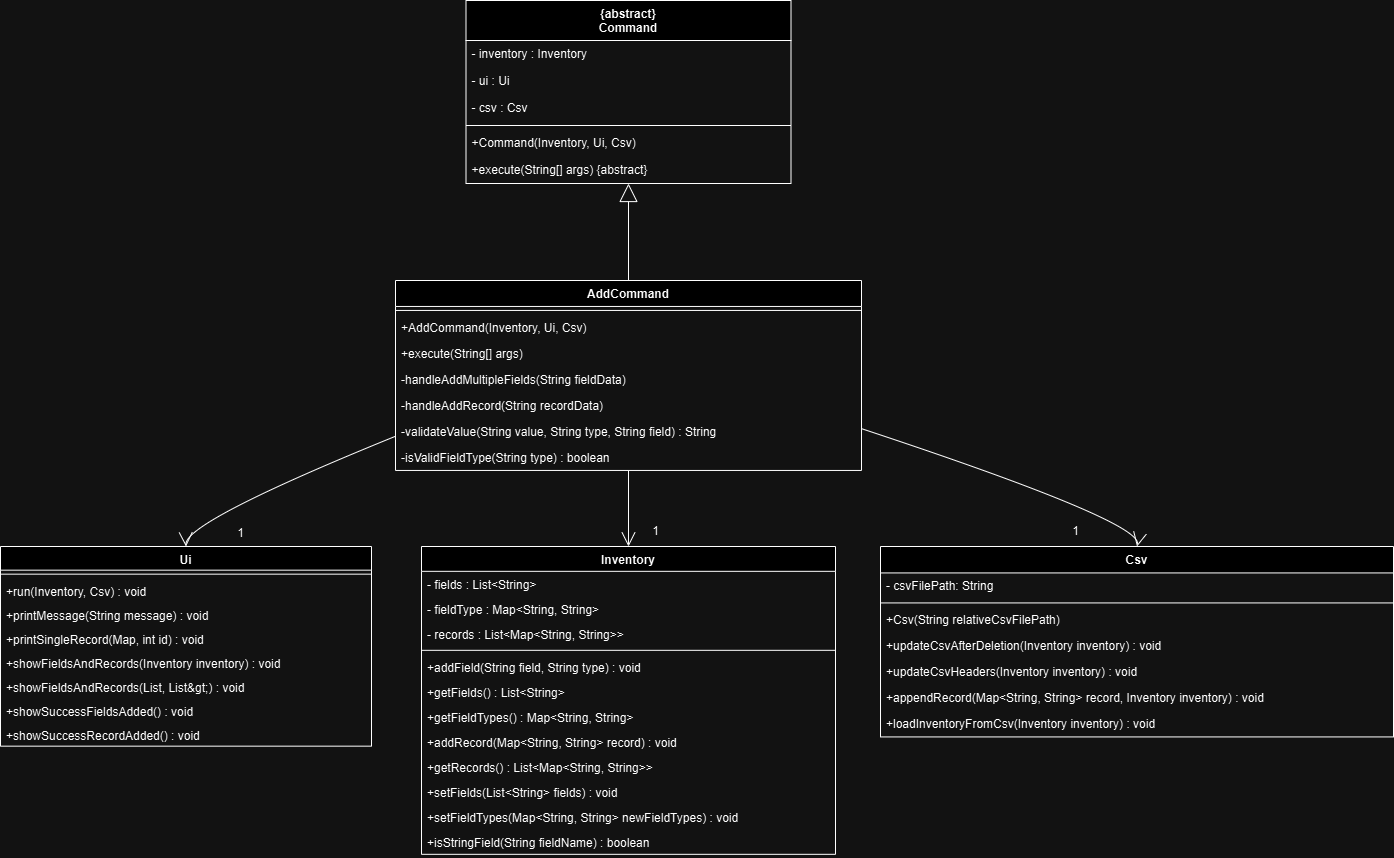

The diagram above was exported from draw.io. Its source (the exported page's mxGraphModel, read from the mxfile embedded in the PNG):
<mxGraphModel dx="1979" dy="1308" grid="1" gridSize="10" guides="1" tooltips="1" connect="1" arrows="1" fold="1" page="0" pageScale="1" pageWidth="850" pageHeight="1100" math="0" shadow="0">
  <root>
    <mxCell id="0" />
    <mxCell id="1" parent="0" />
    <mxCell id="Kw51EK9g0czsZE9vmnnT-7" value="{abstract}&#10;Command" style="swimlane;fontStyle=1;align=center;verticalAlign=top;childLayout=stackLayout;horizontal=1;startSize=40;horizontalStack=0;resizeParent=1;resizeParentMax=0;resizeLast=0;collapsible=0;marginBottom=0;" vertex="1" parent="1">
      <mxGeometry x="485.5" y="-40" width="325" height="183" as="geometry" />
    </mxCell>
    <mxCell id="Kw51EK9g0czsZE9vmnnT-8" value="- inventory : Inventory " style="text;strokeColor=none;fillColor=none;align=left;verticalAlign=top;spacingLeft=4;spacingRight=4;overflow=hidden;rotatable=0;points=[[0,0.5],[1,0.5]];portConstraint=eastwest;" vertex="1" parent="Kw51EK9g0czsZE9vmnnT-7">
      <mxGeometry y="40" width="325" height="27" as="geometry" />
    </mxCell>
    <mxCell id="Kw51EK9g0czsZE9vmnnT-9" value="- ui : Ui" style="text;strokeColor=none;fillColor=none;align=left;verticalAlign=top;spacingLeft=4;spacingRight=4;overflow=hidden;rotatable=0;points=[[0,0.5],[1,0.5]];portConstraint=eastwest;" vertex="1" parent="Kw51EK9g0czsZE9vmnnT-7">
      <mxGeometry y="67" width="325" height="27" as="geometry" />
    </mxCell>
    <mxCell id="Kw51EK9g0czsZE9vmnnT-10" value="- csv : Csv" style="text;strokeColor=none;fillColor=none;align=left;verticalAlign=top;spacingLeft=4;spacingRight=4;overflow=hidden;rotatable=0;points=[[0,0.5],[1,0.5]];portConstraint=eastwest;" vertex="1" parent="Kw51EK9g0czsZE9vmnnT-7">
      <mxGeometry y="94" width="325" height="27" as="geometry" />
    </mxCell>
    <mxCell id="Kw51EK9g0czsZE9vmnnT-11" style="line;strokeWidth=1;fillColor=none;align=left;verticalAlign=middle;spacingTop=-1;spacingLeft=3;spacingRight=3;rotatable=0;labelPosition=right;points=[];portConstraint=eastwest;strokeColor=inherit;" vertex="1" parent="Kw51EK9g0czsZE9vmnnT-7">
      <mxGeometry y="121" width="325" height="8" as="geometry" />
    </mxCell>
    <mxCell id="Kw51EK9g0czsZE9vmnnT-12" value="+Command(Inventory, Ui, Csv)" style="text;strokeColor=none;fillColor=none;align=left;verticalAlign=top;spacingLeft=4;spacingRight=4;overflow=hidden;rotatable=0;points=[[0,0.5],[1,0.5]];portConstraint=eastwest;" vertex="1" parent="Kw51EK9g0czsZE9vmnnT-7">
      <mxGeometry y="129" width="325" height="27" as="geometry" />
    </mxCell>
    <mxCell id="Kw51EK9g0czsZE9vmnnT-13" value="+execute(String[] args) {abstract}" style="text;strokeColor=none;fillColor=none;align=left;verticalAlign=top;spacingLeft=4;spacingRight=4;overflow=hidden;rotatable=0;points=[[0,0.5],[1,0.5]];portConstraint=eastwest;" vertex="1" parent="Kw51EK9g0czsZE9vmnnT-7">
      <mxGeometry y="156" width="325" height="27" as="geometry" />
    </mxCell>
    <mxCell id="Kw51EK9g0czsZE9vmnnT-14" value="AddCommand" style="swimlane;fontStyle=1;align=center;verticalAlign=top;childLayout=stackLayout;horizontal=1;startSize=25.946428298950195;horizontalStack=0;resizeParent=1;resizeParentMax=0;resizeLast=0;collapsible=0;marginBottom=0;" vertex="1" parent="1">
      <mxGeometry x="415" y="240" width="466" height="189.9464282989502" as="geometry" />
    </mxCell>
    <mxCell id="Kw51EK9g0czsZE9vmnnT-16" style="line;strokeWidth=1;fillColor=none;align=left;verticalAlign=middle;spacingTop=-1;spacingLeft=3;spacingRight=3;rotatable=0;labelPosition=right;points=[];portConstraint=eastwest;strokeColor=inherit;" vertex="1" parent="Kw51EK9g0czsZE9vmnnT-14">
      <mxGeometry y="25.946428298950195" width="466" height="8" as="geometry" />
    </mxCell>
    <mxCell id="Kw51EK9g0czsZE9vmnnT-17" value="+AddCommand(Inventory, Ui, Csv)" style="text;strokeColor=none;fillColor=none;align=left;verticalAlign=top;spacingLeft=4;spacingRight=4;overflow=hidden;rotatable=0;points=[[0,0.5],[1,0.5]];portConstraint=eastwest;" vertex="1" parent="Kw51EK9g0czsZE9vmnnT-14">
      <mxGeometry y="33.946428298950195" width="466" height="26" as="geometry" />
    </mxCell>
    <mxCell id="Kw51EK9g0czsZE9vmnnT-18" value="+execute(String[] args)" style="text;strokeColor=none;fillColor=none;align=left;verticalAlign=top;spacingLeft=4;spacingRight=4;overflow=hidden;rotatable=0;points=[[0,0.5],[1,0.5]];portConstraint=eastwest;" vertex="1" parent="Kw51EK9g0czsZE9vmnnT-14">
      <mxGeometry y="59.946428298950195" width="466" height="26" as="geometry" />
    </mxCell>
    <mxCell id="Kw51EK9g0czsZE9vmnnT-19" value="-handleAddMultipleFields(String fieldData)" style="text;strokeColor=none;fillColor=none;align=left;verticalAlign=top;spacingLeft=4;spacingRight=4;overflow=hidden;rotatable=0;points=[[0,0.5],[1,0.5]];portConstraint=eastwest;" vertex="1" parent="Kw51EK9g0czsZE9vmnnT-14">
      <mxGeometry y="85.9464282989502" width="466" height="26" as="geometry" />
    </mxCell>
    <mxCell id="Kw51EK9g0czsZE9vmnnT-20" value="-handleAddRecord(String recordData)" style="text;strokeColor=none;fillColor=none;align=left;verticalAlign=top;spacingLeft=4;spacingRight=4;overflow=hidden;rotatable=0;points=[[0,0.5],[1,0.5]];portConstraint=eastwest;" vertex="1" parent="Kw51EK9g0czsZE9vmnnT-14">
      <mxGeometry y="111.9464282989502" width="466" height="26" as="geometry" />
    </mxCell>
    <mxCell id="Kw51EK9g0czsZE9vmnnT-21" value="-validateValue(String value, String type, String field) : String" style="text;strokeColor=none;fillColor=none;align=left;verticalAlign=top;spacingLeft=4;spacingRight=4;overflow=hidden;rotatable=0;points=[[0,0.5],[1,0.5]];portConstraint=eastwest;" vertex="1" parent="Kw51EK9g0czsZE9vmnnT-14">
      <mxGeometry y="137.9464282989502" width="466" height="26" as="geometry" />
    </mxCell>
    <mxCell id="Kw51EK9g0czsZE9vmnnT-22" value="-isValidFieldType(String type) : boolean" style="text;strokeColor=none;fillColor=none;align=left;verticalAlign=top;spacingLeft=4;spacingRight=4;overflow=hidden;rotatable=0;points=[[0,0.5],[1,0.5]];portConstraint=eastwest;" vertex="1" parent="Kw51EK9g0czsZE9vmnnT-14">
      <mxGeometry y="163.9464282989502" width="466" height="26" as="geometry" />
    </mxCell>
    <mxCell id="Kw51EK9g0czsZE9vmnnT-23" value="Ui" style="swimlane;fontStyle=1;align=center;verticalAlign=top;childLayout=stackLayout;horizontal=1;startSize=23.655172413793103;horizontalStack=0;resizeParent=1;resizeParentMax=0;resizeLast=0;collapsible=0;marginBottom=0;" vertex="1" parent="1">
      <mxGeometry x="20" y="506" width="371" height="199.6551724137931" as="geometry" />
    </mxCell>
    <mxCell id="Kw51EK9g0czsZE9vmnnT-24" style="line;strokeWidth=1;fillColor=none;align=left;verticalAlign=middle;spacingTop=-1;spacingLeft=3;spacingRight=3;rotatable=0;labelPosition=right;points=[];portConstraint=eastwest;strokeColor=inherit;" vertex="1" parent="Kw51EK9g0czsZE9vmnnT-23">
      <mxGeometry y="23.655172413793103" width="371" height="8" as="geometry" />
    </mxCell>
    <mxCell id="Kw51EK9g0czsZE9vmnnT-26" value="+run(Inventory, Csv) : void " style="text;strokeColor=none;fillColor=none;align=left;verticalAlign=top;spacingLeft=4;spacingRight=4;overflow=hidden;rotatable=0;points=[[0,0.5],[1,0.5]];portConstraint=eastwest;" vertex="1" parent="Kw51EK9g0czsZE9vmnnT-23">
      <mxGeometry y="31.655172413793103" width="371" height="24" as="geometry" />
    </mxCell>
    <mxCell id="Kw51EK9g0czsZE9vmnnT-27" value="+printMessage(String message) : void" style="text;strokeColor=none;fillColor=none;align=left;verticalAlign=top;spacingLeft=4;spacingRight=4;overflow=hidden;rotatable=0;points=[[0,0.5],[1,0.5]];portConstraint=eastwest;" vertex="1" parent="Kw51EK9g0czsZE9vmnnT-23">
      <mxGeometry y="55.6551724137931" width="371" height="24" as="geometry" />
    </mxCell>
    <mxCell id="Kw51EK9g0czsZE9vmnnT-28" value="+printSingleRecord(Map, int id) : void" style="text;strokeColor=none;fillColor=none;align=left;verticalAlign=top;spacingLeft=4;spacingRight=4;overflow=hidden;rotatable=0;points=[[0,0.5],[1,0.5]];portConstraint=eastwest;" vertex="1" parent="Kw51EK9g0czsZE9vmnnT-23">
      <mxGeometry y="79.65517241379311" width="371" height="24" as="geometry" />
    </mxCell>
    <mxCell id="Kw51EK9g0czsZE9vmnnT-30" value="+showFieldsAndRecords(Inventory inventory) : void " style="text;strokeColor=none;fillColor=none;align=left;verticalAlign=top;spacingLeft=4;spacingRight=4;overflow=hidden;rotatable=0;points=[[0,0.5],[1,0.5]];portConstraint=eastwest;" vertex="1" parent="Kw51EK9g0czsZE9vmnnT-23">
      <mxGeometry y="103.65517241379311" width="371" height="24" as="geometry" />
    </mxCell>
    <mxCell id="Kw51EK9g0czsZE9vmnnT-31" value="+showFieldsAndRecords(List, List&amp;gt;) : void " style="text;strokeColor=none;fillColor=none;align=left;verticalAlign=top;spacingLeft=4;spacingRight=4;overflow=hidden;rotatable=0;points=[[0,0.5],[1,0.5]];portConstraint=eastwest;" vertex="1" parent="Kw51EK9g0czsZE9vmnnT-23">
      <mxGeometry y="127.65517241379311" width="371" height="24" as="geometry" />
    </mxCell>
    <mxCell id="Kw51EK9g0czsZE9vmnnT-34" value="+showSuccessFieldsAdded() : void " style="text;strokeColor=none;fillColor=none;align=left;verticalAlign=top;spacingLeft=4;spacingRight=4;overflow=hidden;rotatable=0;points=[[0,0.5],[1,0.5]];portConstraint=eastwest;" vertex="1" parent="Kw51EK9g0czsZE9vmnnT-23">
      <mxGeometry y="151.6551724137931" width="371" height="24" as="geometry" />
    </mxCell>
    <mxCell id="Kw51EK9g0czsZE9vmnnT-35" value="+showSuccessRecordAdded() : void " style="text;strokeColor=none;fillColor=none;align=left;verticalAlign=top;spacingLeft=4;spacingRight=4;overflow=hidden;rotatable=0;points=[[0,0.5],[1,0.5]];portConstraint=eastwest;" vertex="1" parent="Kw51EK9g0czsZE9vmnnT-23">
      <mxGeometry y="175.6551724137931" width="371" height="24" as="geometry" />
    </mxCell>
    <mxCell id="Kw51EK9g0czsZE9vmnnT-38" value="Inventory" style="swimlane;fontStyle=1;align=center;verticalAlign=top;childLayout=stackLayout;horizontal=1;startSize=24.821428934733074;horizontalStack=0;resizeParent=1;resizeParentMax=0;resizeLast=0;collapsible=0;marginBottom=0;" vertex="1" parent="1">
      <mxGeometry x="441" y="506" width="414" height="307.8214289347331" as="geometry" />
    </mxCell>
    <mxCell id="Kw51EK9g0czsZE9vmnnT-39" value="- fields : List&lt;String&gt; " style="text;strokeColor=none;fillColor=none;align=left;verticalAlign=top;spacingLeft=4;spacingRight=4;overflow=hidden;rotatable=0;points=[[0,0.5],[1,0.5]];portConstraint=eastwest;" vertex="1" parent="Kw51EK9g0czsZE9vmnnT-38">
      <mxGeometry y="24.821428934733074" width="414" height="25" as="geometry" />
    </mxCell>
    <mxCell id="Kw51EK9g0czsZE9vmnnT-40" value="- fieldType : Map&lt;String, String&gt;" style="text;strokeColor=none;fillColor=none;align=left;verticalAlign=top;spacingLeft=4;spacingRight=4;overflow=hidden;rotatable=0;points=[[0,0.5],[1,0.5]];portConstraint=eastwest;" vertex="1" parent="Kw51EK9g0czsZE9vmnnT-38">
      <mxGeometry y="49.82142893473308" width="414" height="25" as="geometry" />
    </mxCell>
    <mxCell id="Kw51EK9g0czsZE9vmnnT-41" value="- records : List&lt;Map&lt;String, String&gt;&gt; " style="text;strokeColor=none;fillColor=none;align=left;verticalAlign=top;spacingLeft=4;spacingRight=4;overflow=hidden;rotatable=0;points=[[0,0.5],[1,0.5]];portConstraint=eastwest;" vertex="1" parent="Kw51EK9g0czsZE9vmnnT-38">
      <mxGeometry y="74.82142893473308" width="414" height="25" as="geometry" />
    </mxCell>
    <mxCell id="Kw51EK9g0czsZE9vmnnT-42" style="line;strokeWidth=1;fillColor=none;align=left;verticalAlign=middle;spacingTop=-1;spacingLeft=3;spacingRight=3;rotatable=0;labelPosition=right;points=[];portConstraint=eastwest;strokeColor=inherit;" vertex="1" parent="Kw51EK9g0czsZE9vmnnT-38">
      <mxGeometry y="99.82142893473308" width="414" height="8" as="geometry" />
    </mxCell>
    <mxCell id="Kw51EK9g0czsZE9vmnnT-43" value="+addField(String field, String type) : void" style="text;strokeColor=none;fillColor=none;align=left;verticalAlign=top;spacingLeft=4;spacingRight=4;overflow=hidden;rotatable=0;points=[[0,0.5],[1,0.5]];portConstraint=eastwest;" vertex="1" parent="Kw51EK9g0czsZE9vmnnT-38">
      <mxGeometry y="107.82142893473308" width="414" height="25" as="geometry" />
    </mxCell>
    <mxCell id="Kw51EK9g0czsZE9vmnnT-44" value="+getFields() : List&lt;String&gt;" style="text;strokeColor=none;fillColor=none;align=left;verticalAlign=top;spacingLeft=4;spacingRight=4;overflow=hidden;rotatable=0;points=[[0,0.5],[1,0.5]];portConstraint=eastwest;" vertex="1" parent="Kw51EK9g0czsZE9vmnnT-38">
      <mxGeometry y="132.8214289347331" width="414" height="25" as="geometry" />
    </mxCell>
    <mxCell id="Kw51EK9g0czsZE9vmnnT-45" value="+getFieldTypes() : Map&lt;String, String&gt; " style="text;strokeColor=none;fillColor=none;align=left;verticalAlign=top;spacingLeft=4;spacingRight=4;overflow=hidden;rotatable=0;points=[[0,0.5],[1,0.5]];portConstraint=eastwest;" vertex="1" parent="Kw51EK9g0czsZE9vmnnT-38">
      <mxGeometry y="157.8214289347331" width="414" height="25" as="geometry" />
    </mxCell>
    <mxCell id="Kw51EK9g0czsZE9vmnnT-46" value="+addRecord(Map&lt;String, String&gt; record) : void " style="text;strokeColor=none;fillColor=none;align=left;verticalAlign=top;spacingLeft=4;spacingRight=4;overflow=hidden;rotatable=0;points=[[0,0.5],[1,0.5]];portConstraint=eastwest;" vertex="1" parent="Kw51EK9g0czsZE9vmnnT-38">
      <mxGeometry y="182.8214289347331" width="414" height="25" as="geometry" />
    </mxCell>
    <mxCell id="Kw51EK9g0czsZE9vmnnT-47" value="+getRecords() : List&lt;Map&lt;String, String&gt;&gt;" style="text;strokeColor=none;fillColor=none;align=left;verticalAlign=top;spacingLeft=4;spacingRight=4;overflow=hidden;rotatable=0;points=[[0,0.5],[1,0.5]];portConstraint=eastwest;" vertex="1" parent="Kw51EK9g0czsZE9vmnnT-38">
      <mxGeometry y="207.8214289347331" width="414" height="25" as="geometry" />
    </mxCell>
    <mxCell id="Kw51EK9g0czsZE9vmnnT-48" value="+setFields(List&lt;String&gt; fields) : void" style="text;strokeColor=none;fillColor=none;align=left;verticalAlign=top;spacingLeft=4;spacingRight=4;overflow=hidden;rotatable=0;points=[[0,0.5],[1,0.5]];portConstraint=eastwest;" vertex="1" parent="Kw51EK9g0czsZE9vmnnT-38">
      <mxGeometry y="232.8214289347331" width="414" height="25" as="geometry" />
    </mxCell>
    <mxCell id="Kw51EK9g0czsZE9vmnnT-49" value="+setFieldTypes(Map&lt;String, String&gt; newFieldTypes) : void " style="text;strokeColor=none;fillColor=none;align=left;verticalAlign=top;spacingLeft=4;spacingRight=4;overflow=hidden;rotatable=0;points=[[0,0.5],[1,0.5]];portConstraint=eastwest;" vertex="1" parent="Kw51EK9g0czsZE9vmnnT-38">
      <mxGeometry y="257.8214289347331" width="414" height="25" as="geometry" />
    </mxCell>
    <mxCell id="Kw51EK9g0czsZE9vmnnT-50" value="+isStringField(String fieldName) : boolean " style="text;strokeColor=none;fillColor=none;align=left;verticalAlign=top;spacingLeft=4;spacingRight=4;overflow=hidden;rotatable=0;points=[[0,0.5],[1,0.5]];portConstraint=eastwest;" vertex="1" parent="Kw51EK9g0czsZE9vmnnT-38">
      <mxGeometry y="282.8214289347331" width="414" height="25" as="geometry" />
    </mxCell>
    <mxCell id="Kw51EK9g0czsZE9vmnnT-51" value="Csv" style="swimlane;fontStyle=1;align=center;verticalAlign=top;childLayout=stackLayout;horizontal=1;startSize=26.42856924874442;horizontalStack=0;resizeParent=1;resizeParentMax=0;resizeLast=0;collapsible=0;marginBottom=0;" vertex="1" parent="1">
      <mxGeometry x="900" y="506" width="513" height="190.42856924874442" as="geometry" />
    </mxCell>
    <mxCell id="Kw51EK9g0czsZE9vmnnT-52" value="- csvFilePath: String" style="text;strokeColor=none;fillColor=none;align=left;verticalAlign=top;spacingLeft=4;spacingRight=4;overflow=hidden;rotatable=0;points=[[0,0.5],[1,0.5]];portConstraint=eastwest;" vertex="1" parent="Kw51EK9g0czsZE9vmnnT-51">
      <mxGeometry y="26.42856924874442" width="513" height="26" as="geometry" />
    </mxCell>
    <mxCell id="Kw51EK9g0czsZE9vmnnT-53" style="line;strokeWidth=1;fillColor=none;align=left;verticalAlign=middle;spacingTop=-1;spacingLeft=3;spacingRight=3;rotatable=0;labelPosition=right;points=[];portConstraint=eastwest;strokeColor=inherit;" vertex="1" parent="Kw51EK9g0czsZE9vmnnT-51">
      <mxGeometry y="52.428569248744424" width="513" height="8" as="geometry" />
    </mxCell>
    <mxCell id="Kw51EK9g0czsZE9vmnnT-54" value="+Csv(String relativeCsvFilePath)" style="text;strokeColor=none;fillColor=none;align=left;verticalAlign=top;spacingLeft=4;spacingRight=4;overflow=hidden;rotatable=0;points=[[0,0.5],[1,0.5]];portConstraint=eastwest;" vertex="1" parent="Kw51EK9g0czsZE9vmnnT-51">
      <mxGeometry y="60.428569248744424" width="513" height="26" as="geometry" />
    </mxCell>
    <mxCell id="Kw51EK9g0czsZE9vmnnT-55" value="+updateCsvAfterDeletion(Inventory inventory) : void " style="text;strokeColor=none;fillColor=none;align=left;verticalAlign=top;spacingLeft=4;spacingRight=4;overflow=hidden;rotatable=0;points=[[0,0.5],[1,0.5]];portConstraint=eastwest;" vertex="1" parent="Kw51EK9g0czsZE9vmnnT-51">
      <mxGeometry y="86.42856924874442" width="513" height="26" as="geometry" />
    </mxCell>
    <mxCell id="Kw51EK9g0czsZE9vmnnT-56" value="+updateCsvHeaders(Inventory inventory) : void " style="text;strokeColor=none;fillColor=none;align=left;verticalAlign=top;spacingLeft=4;spacingRight=4;overflow=hidden;rotatable=0;points=[[0,0.5],[1,0.5]];portConstraint=eastwest;" vertex="1" parent="Kw51EK9g0czsZE9vmnnT-51">
      <mxGeometry y="112.42856924874442" width="513" height="26" as="geometry" />
    </mxCell>
    <mxCell id="Kw51EK9g0czsZE9vmnnT-57" value="+appendRecord(Map&lt;String, String&gt; record, Inventory inventory) : void " style="text;strokeColor=none;fillColor=none;align=left;verticalAlign=top;spacingLeft=4;spacingRight=4;overflow=hidden;rotatable=0;points=[[0,0.5],[1,0.5]];portConstraint=eastwest;" vertex="1" parent="Kw51EK9g0czsZE9vmnnT-51">
      <mxGeometry y="138.42856924874442" width="513" height="26" as="geometry" />
    </mxCell>
    <mxCell id="Kw51EK9g0czsZE9vmnnT-58" value="+loadInventoryFromCsv(Inventory inventory) : void " style="text;strokeColor=none;fillColor=none;align=left;verticalAlign=top;spacingLeft=4;spacingRight=4;overflow=hidden;rotatable=0;points=[[0,0.5],[1,0.5]];portConstraint=eastwest;" vertex="1" parent="Kw51EK9g0czsZE9vmnnT-51">
      <mxGeometry y="164.42856924874442" width="513" height="26" as="geometry" />
    </mxCell>
    <mxCell id="Kw51EK9g0czsZE9vmnnT-59" value="" style="curved=1;startArrow=block;startSize=16;startFill=0;endArrow=none;exitX=0.5;exitY=1;entryX=0.5;entryY=0;rounded=0;" edge="1" parent="1" source="Kw51EK9g0czsZE9vmnnT-7" target="Kw51EK9g0czsZE9vmnnT-14">
      <mxGeometry relative="1" as="geometry">
        <Array as="points" />
      </mxGeometry>
    </mxCell>
    <mxCell id="Kw51EK9g0czsZE9vmnnT-60" value="" style="curved=1;startArrow=none;endArrow=open;endSize=12;exitX=0;exitY=0.82;entryX=0.5;entryY=0;rounded=0;" edge="1" parent="1" source="Kw51EK9g0czsZE9vmnnT-14" target="Kw51EK9g0czsZE9vmnnT-23">
      <mxGeometry relative="1" as="geometry">
        <Array as="points">
          <mxPoint x="205" y="481" />
        </Array>
      </mxGeometry>
    </mxCell>
    <mxCell id="Kw51EK9g0czsZE9vmnnT-61" value="" style="curved=1;startArrow=none;endArrow=open;endSize=12;exitX=0.5;exitY=1;entryX=0.5;entryY=0;rounded=0;" edge="1" parent="1" source="Kw51EK9g0czsZE9vmnnT-14" target="Kw51EK9g0czsZE9vmnnT-38">
      <mxGeometry relative="1" as="geometry">
        <Array as="points" />
      </mxGeometry>
    </mxCell>
    <mxCell id="Kw51EK9g0czsZE9vmnnT-62" value="" style="curved=1;startArrow=none;endArrow=open;endSize=12;exitX=1;exitY=0.78;entryX=0.5;entryY=0;rounded=0;" edge="1" parent="1" source="Kw51EK9g0czsZE9vmnnT-14" target="Kw51EK9g0czsZE9vmnnT-51">
      <mxGeometry relative="1" as="geometry">
        <Array as="points">
          <mxPoint x="1162" y="481" />
        </Array>
      </mxGeometry>
    </mxCell>
    <mxCell id="Kw51EK9g0czsZE9vmnnT-63" value="1" style="text;html=1;align=center;verticalAlign=middle;resizable=0;points=[];autosize=1;strokeColor=none;fillColor=none;" vertex="1" parent="1">
      <mxGeometry x="245" y="478" width="30" height="30" as="geometry" />
    </mxCell>
    <mxCell id="Kw51EK9g0czsZE9vmnnT-64" value="1" style="text;html=1;align=center;verticalAlign=middle;resizable=0;points=[];autosize=1;strokeColor=none;fillColor=none;" vertex="1" parent="1">
      <mxGeometry x="660" y="476" width="30" height="30" as="geometry" />
    </mxCell>
    <mxCell id="Kw51EK9g0czsZE9vmnnT-65" value="1" style="text;html=1;align=center;verticalAlign=middle;resizable=0;points=[];autosize=1;strokeColor=none;fillColor=none;" vertex="1" parent="1">
      <mxGeometry x="1080" y="476" width="30" height="30" as="geometry" />
    </mxCell>
  </root>
</mxGraphModel>